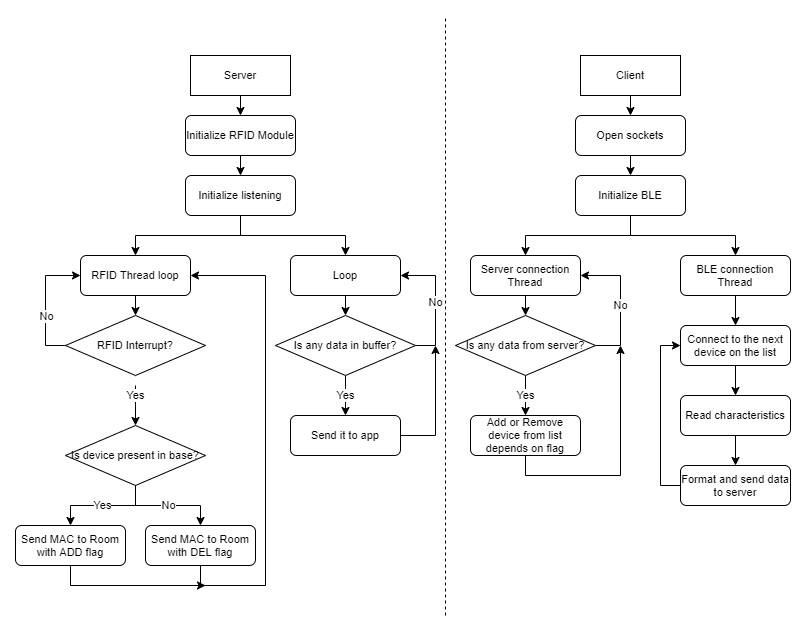

The diagram above was exported from draw.io. Its source (the exported page's mxGraphModel, read from the mxfile embedded in the PNG):
<mxGraphModel dx="2062" dy="794" grid="1" gridSize="10" guides="1" tooltips="1" connect="1" arrows="1" fold="1" page="1" pageScale="1" pageWidth="827" pageHeight="1169" math="0" shadow="0">
  <root>
    <mxCell id="0" />
    <mxCell id="1" parent="0" />
    <mxCell id="UIxsEjxUrRUKmqr9Q7-H-5" style="edgeStyle=orthogonalEdgeStyle;rounded=0;orthogonalLoop=1;jettySize=auto;html=1;exitX=0.5;exitY=1;exitDx=0;exitDy=0;entryX=0.5;entryY=0;entryDx=0;entryDy=0;" parent="1" source="UIxsEjxUrRUKmqr9Q7-H-1" target="UIxsEjxUrRUKmqr9Q7-H-4" edge="1">
      <mxGeometry relative="1" as="geometry" />
    </mxCell>
    <mxCell id="UIxsEjxUrRUKmqr9Q7-H-1" value="Server" style="rounded=0;whiteSpace=wrap;html=1;fontSize=11;" parent="1" vertex="1">
      <mxGeometry x="185" y="40" width="100" height="40" as="geometry" />
    </mxCell>
    <mxCell id="UIxsEjxUrRUKmqr9Q7-H-11" style="edgeStyle=orthogonalEdgeStyle;rounded=0;orthogonalLoop=1;jettySize=auto;html=1;exitX=0.5;exitY=1;exitDx=0;exitDy=0;entryX=0.5;entryY=0;entryDx=0;entryDy=0;" parent="1" source="UIxsEjxUrRUKmqr9Q7-H-2" target="UIxsEjxUrRUKmqr9Q7-H-10" edge="1">
      <mxGeometry relative="1" as="geometry" />
    </mxCell>
    <mxCell id="UIxsEjxUrRUKmqr9Q7-H-13" style="edgeStyle=orthogonalEdgeStyle;rounded=0;orthogonalLoop=1;jettySize=auto;html=1;exitX=0.5;exitY=1;exitDx=0;exitDy=0;entryX=0.5;entryY=0;entryDx=0;entryDy=0;" parent="1" source="UIxsEjxUrRUKmqr9Q7-H-2" target="UIxsEjxUrRUKmqr9Q7-H-12" edge="1">
      <mxGeometry relative="1" as="geometry" />
    </mxCell>
    <mxCell id="UIxsEjxUrRUKmqr9Q7-H-2" value="Initialize listening" style="rounded=1;whiteSpace=wrap;html=1;fontSize=11;" parent="1" vertex="1">
      <mxGeometry x="180" y="160" width="110" height="40" as="geometry" />
    </mxCell>
    <mxCell id="UIxsEjxUrRUKmqr9Q7-H-6" style="edgeStyle=orthogonalEdgeStyle;rounded=0;orthogonalLoop=1;jettySize=auto;html=1;exitX=0.5;exitY=1;exitDx=0;exitDy=0;entryX=0.5;entryY=0;entryDx=0;entryDy=0;" parent="1" source="UIxsEjxUrRUKmqr9Q7-H-4" target="UIxsEjxUrRUKmqr9Q7-H-2" edge="1">
      <mxGeometry relative="1" as="geometry" />
    </mxCell>
    <mxCell id="UIxsEjxUrRUKmqr9Q7-H-4" value="Initialize RFID Module" style="rounded=1;whiteSpace=wrap;html=1;fontSize=11;" parent="1" vertex="1">
      <mxGeometry x="180" y="100" width="110" height="40" as="geometry" />
    </mxCell>
    <mxCell id="UIxsEjxUrRUKmqr9Q7-H-22" style="edgeStyle=orthogonalEdgeStyle;rounded=0;orthogonalLoop=1;jettySize=auto;html=1;exitX=0.5;exitY=1;exitDx=0;exitDy=0;entryX=0.5;entryY=0;entryDx=0;entryDy=0;" parent="1" source="UIxsEjxUrRUKmqr9Q7-H-10" target="UIxsEjxUrRUKmqr9Q7-H-14" edge="1">
      <mxGeometry relative="1" as="geometry" />
    </mxCell>
    <mxCell id="UIxsEjxUrRUKmqr9Q7-H-10" value="RFID Thread loop" style="rounded=1;whiteSpace=wrap;html=1;fontSize=11;" parent="1" vertex="1">
      <mxGeometry x="75" y="240" width="110" height="40" as="geometry" />
    </mxCell>
    <mxCell id="UIxsEjxUrRUKmqr9Q7-H-35" style="edgeStyle=orthogonalEdgeStyle;rounded=0;orthogonalLoop=1;jettySize=auto;html=1;exitX=0.5;exitY=1;exitDx=0;exitDy=0;entryX=0.5;entryY=0;entryDx=0;entryDy=0;fontSize=11;" parent="1" source="UIxsEjxUrRUKmqr9Q7-H-12" target="UIxsEjxUrRUKmqr9Q7-H-32" edge="1">
      <mxGeometry relative="1" as="geometry" />
    </mxCell>
    <mxCell id="UIxsEjxUrRUKmqr9Q7-H-12" value="Loop" style="rounded=1;whiteSpace=wrap;html=1;fontSize=11;" parent="1" vertex="1">
      <mxGeometry x="285" y="240" width="110" height="40" as="geometry" />
    </mxCell>
    <mxCell id="UIxsEjxUrRUKmqr9Q7-H-23" style="edgeStyle=orthogonalEdgeStyle;rounded=0;orthogonalLoop=1;jettySize=auto;html=1;exitX=0;exitY=0.5;exitDx=0;exitDy=0;entryX=0;entryY=0.5;entryDx=0;entryDy=0;" parent="1" source="UIxsEjxUrRUKmqr9Q7-H-14" target="UIxsEjxUrRUKmqr9Q7-H-10" edge="1">
      <mxGeometry relative="1" as="geometry" />
    </mxCell>
    <mxCell id="UIxsEjxUrRUKmqr9Q7-H-24" value="No" style="edgeLabel;html=1;align=center;verticalAlign=middle;resizable=0;points=[];" parent="UIxsEjxUrRUKmqr9Q7-H-23" vertex="1" connectable="0">
      <mxGeometry x="-0.328" y="3" relative="1" as="geometry">
        <mxPoint x="3" y="-8" as="offset" />
      </mxGeometry>
    </mxCell>
    <mxCell id="UIxsEjxUrRUKmqr9Q7-H-14" value="RFID Interrupt?" style="rhombus;whiteSpace=wrap;html=1;fontSize=11;" parent="1" vertex="1">
      <mxGeometry x="60" y="300" width="140" height="60" as="geometry" />
    </mxCell>
    <mxCell id="UIxsEjxUrRUKmqr9Q7-H-21" value="Yes" style="edgeStyle=orthogonalEdgeStyle;rounded=0;orthogonalLoop=1;jettySize=auto;html=1;exitX=0.5;exitY=1;exitDx=0;exitDy=0;entryX=0.5;entryY=0;entryDx=0;entryDy=0;" parent="1" edge="1">
      <mxGeometry x="-0.5" relative="1" as="geometry">
        <mxPoint x="130" y="370" as="sourcePoint" />
        <mxPoint x="130" y="410" as="targetPoint" />
        <mxPoint as="offset" />
      </mxGeometry>
    </mxCell>
    <mxCell id="UIxsEjxUrRUKmqr9Q7-H-27" value="Yes" style="edgeStyle=orthogonalEdgeStyle;rounded=0;orthogonalLoop=1;jettySize=auto;html=1;exitX=0.5;exitY=1;exitDx=0;exitDy=0;entryX=0.5;entryY=0;entryDx=0;entryDy=0;fontSize=11;" parent="1" source="UIxsEjxUrRUKmqr9Q7-H-25" target="UIxsEjxUrRUKmqr9Q7-H-26" edge="1">
      <mxGeometry relative="1" as="geometry" />
    </mxCell>
    <mxCell id="UIxsEjxUrRUKmqr9Q7-H-29" value="No" style="edgeStyle=orthogonalEdgeStyle;rounded=0;orthogonalLoop=1;jettySize=auto;html=1;exitX=0.5;exitY=1;exitDx=0;exitDy=0;entryX=0.5;entryY=0;entryDx=0;entryDy=0;fontSize=11;" parent="1" source="UIxsEjxUrRUKmqr9Q7-H-25" target="UIxsEjxUrRUKmqr9Q7-H-28" edge="1">
      <mxGeometry relative="1" as="geometry">
        <Array as="points">
          <mxPoint x="130" y="490" />
          <mxPoint x="195" y="490" />
        </Array>
      </mxGeometry>
    </mxCell>
    <mxCell id="UIxsEjxUrRUKmqr9Q7-H-25" value="Is device present in base?" style="rhombus;whiteSpace=wrap;html=1;fontSize=11;" parent="1" vertex="1">
      <mxGeometry x="60" y="410" width="140" height="60" as="geometry" />
    </mxCell>
    <mxCell id="UIxsEjxUrRUKmqr9Q7-H-31" style="edgeStyle=orthogonalEdgeStyle;rounded=0;orthogonalLoop=1;jettySize=auto;html=1;exitX=0.5;exitY=1;exitDx=0;exitDy=0;fontSize=11;" parent="1" source="UIxsEjxUrRUKmqr9Q7-H-26" edge="1">
      <mxGeometry relative="1" as="geometry">
        <mxPoint x="200" y="570" as="targetPoint" />
        <Array as="points">
          <mxPoint x="65" y="570" />
        </Array>
      </mxGeometry>
    </mxCell>
    <mxCell id="UIxsEjxUrRUKmqr9Q7-H-26" value="Send MAC to Room with ADD flag" style="rounded=1;whiteSpace=wrap;html=1;fontSize=11;" parent="1" vertex="1">
      <mxGeometry x="10" y="510" width="110" height="40" as="geometry" />
    </mxCell>
    <mxCell id="UIxsEjxUrRUKmqr9Q7-H-30" style="edgeStyle=orthogonalEdgeStyle;rounded=0;orthogonalLoop=1;jettySize=auto;html=1;exitX=0.5;exitY=1;exitDx=0;exitDy=0;fontSize=11;entryX=1;entryY=0.5;entryDx=0;entryDy=0;" parent="1" source="UIxsEjxUrRUKmqr9Q7-H-28" target="UIxsEjxUrRUKmqr9Q7-H-10" edge="1">
      <mxGeometry relative="1" as="geometry">
        <mxPoint x="270" y="260" as="targetPoint" />
        <Array as="points">
          <mxPoint x="195" y="570" />
          <mxPoint x="260" y="570" />
          <mxPoint x="260" y="260" />
        </Array>
      </mxGeometry>
    </mxCell>
    <mxCell id="UIxsEjxUrRUKmqr9Q7-H-28" value="Send MAC to Room with DEL flag" style="rounded=1;whiteSpace=wrap;html=1;fontSize=11;" parent="1" vertex="1">
      <mxGeometry x="140" y="510" width="110" height="40" as="geometry" />
    </mxCell>
    <mxCell id="UIxsEjxUrRUKmqr9Q7-H-34" value="Yes" style="edgeStyle=orthogonalEdgeStyle;rounded=0;orthogonalLoop=1;jettySize=auto;html=1;exitX=0.5;exitY=1;exitDx=0;exitDy=0;entryX=0.5;entryY=0;entryDx=0;entryDy=0;fontSize=11;" parent="1" source="UIxsEjxUrRUKmqr9Q7-H-32" target="UIxsEjxUrRUKmqr9Q7-H-33" edge="1">
      <mxGeometry relative="1" as="geometry" />
    </mxCell>
    <mxCell id="UIxsEjxUrRUKmqr9Q7-H-36" value="No" style="edgeStyle=orthogonalEdgeStyle;rounded=0;orthogonalLoop=1;jettySize=auto;html=1;exitX=1;exitY=0.5;exitDx=0;exitDy=0;entryX=1;entryY=0.5;entryDx=0;entryDy=0;fontSize=11;" parent="1" source="UIxsEjxUrRUKmqr9Q7-H-32" target="UIxsEjxUrRUKmqr9Q7-H-12" edge="1">
      <mxGeometry relative="1" as="geometry" />
    </mxCell>
    <mxCell id="UIxsEjxUrRUKmqr9Q7-H-32" value="Is any data in buffer?" style="rhombus;whiteSpace=wrap;html=1;fontSize=11;" parent="1" vertex="1">
      <mxGeometry x="270" y="300" width="140" height="60" as="geometry" />
    </mxCell>
    <mxCell id="UIxsEjxUrRUKmqr9Q7-H-37" style="edgeStyle=orthogonalEdgeStyle;rounded=0;orthogonalLoop=1;jettySize=auto;html=1;exitX=1;exitY=0.5;exitDx=0;exitDy=0;fontSize=11;" parent="1" source="UIxsEjxUrRUKmqr9Q7-H-33" edge="1">
      <mxGeometry relative="1" as="geometry">
        <mxPoint x="430" y="329.9999999999999" as="targetPoint" />
      </mxGeometry>
    </mxCell>
    <mxCell id="UIxsEjxUrRUKmqr9Q7-H-33" value="Send it to app" style="rounded=1;whiteSpace=wrap;html=1;fontSize=11;" parent="1" vertex="1">
      <mxGeometry x="285" y="400" width="110" height="40" as="geometry" />
    </mxCell>
    <mxCell id="UIxsEjxUrRUKmqr9Q7-H-41" style="edgeStyle=orthogonalEdgeStyle;rounded=0;orthogonalLoop=1;jettySize=auto;html=1;exitX=0.5;exitY=1;exitDx=0;exitDy=0;entryX=0.5;entryY=0;entryDx=0;entryDy=0;fontSize=11;" parent="1" source="UIxsEjxUrRUKmqr9Q7-H-38" target="UIxsEjxUrRUKmqr9Q7-H-40" edge="1">
      <mxGeometry relative="1" as="geometry" />
    </mxCell>
    <mxCell id="UIxsEjxUrRUKmqr9Q7-H-38" value="Client" style="rounded=0;whiteSpace=wrap;html=1;fontSize=11;" parent="1" vertex="1">
      <mxGeometry x="575" y="40" width="100" height="40" as="geometry" />
    </mxCell>
    <mxCell id="UIxsEjxUrRUKmqr9Q7-H-39" value="" style="endArrow=none;dashed=1;html=1;fontSize=11;" parent="1" edge="1">
      <mxGeometry width="50" height="50" relative="1" as="geometry">
        <mxPoint x="440" y="600" as="sourcePoint" />
        <mxPoint x="440" as="targetPoint" />
      </mxGeometry>
    </mxCell>
    <mxCell id="UIxsEjxUrRUKmqr9Q7-H-43" style="edgeStyle=orthogonalEdgeStyle;rounded=0;orthogonalLoop=1;jettySize=auto;html=1;exitX=0.5;exitY=1;exitDx=0;exitDy=0;entryX=0.5;entryY=0;entryDx=0;entryDy=0;fontSize=11;" parent="1" source="UIxsEjxUrRUKmqr9Q7-H-40" target="UIxsEjxUrRUKmqr9Q7-H-42" edge="1">
      <mxGeometry relative="1" as="geometry" />
    </mxCell>
    <mxCell id="UIxsEjxUrRUKmqr9Q7-H-40" value="Open sockets" style="rounded=1;whiteSpace=wrap;html=1;fontSize=11;" parent="1" vertex="1">
      <mxGeometry x="570" y="100" width="110" height="40" as="geometry" />
    </mxCell>
    <mxCell id="UIxsEjxUrRUKmqr9Q7-H-46" style="edgeStyle=orthogonalEdgeStyle;rounded=0;orthogonalLoop=1;jettySize=auto;html=1;exitX=0.5;exitY=1;exitDx=0;exitDy=0;entryX=0.5;entryY=0;entryDx=0;entryDy=0;fontSize=11;" parent="1" source="UIxsEjxUrRUKmqr9Q7-H-42" target="UIxsEjxUrRUKmqr9Q7-H-45" edge="1">
      <mxGeometry relative="1" as="geometry" />
    </mxCell>
    <mxCell id="UIxsEjxUrRUKmqr9Q7-H-48" style="edgeStyle=orthogonalEdgeStyle;rounded=0;orthogonalLoop=1;jettySize=auto;html=1;exitX=0.5;exitY=1;exitDx=0;exitDy=0;fontSize=11;" parent="1" source="UIxsEjxUrRUKmqr9Q7-H-42" target="UIxsEjxUrRUKmqr9Q7-H-47" edge="1">
      <mxGeometry relative="1" as="geometry" />
    </mxCell>
    <mxCell id="UIxsEjxUrRUKmqr9Q7-H-42" value="Initialize BLE" style="rounded=1;whiteSpace=wrap;html=1;fontSize=11;" parent="1" vertex="1">
      <mxGeometry x="570" y="160" width="110" height="40" as="geometry" />
    </mxCell>
    <mxCell id="UIxsEjxUrRUKmqr9Q7-H-50" style="edgeStyle=orthogonalEdgeStyle;rounded=0;orthogonalLoop=1;jettySize=auto;html=1;exitX=0.5;exitY=1;exitDx=0;exitDy=0;entryX=0.5;entryY=0;entryDx=0;entryDy=0;fontSize=11;" parent="1" source="UIxsEjxUrRUKmqr9Q7-H-45" target="UIxsEjxUrRUKmqr9Q7-H-49" edge="1">
      <mxGeometry relative="1" as="geometry" />
    </mxCell>
    <mxCell id="UIxsEjxUrRUKmqr9Q7-H-45" value="Server connection Thread" style="rounded=1;whiteSpace=wrap;html=1;fontSize=11;" parent="1" vertex="1">
      <mxGeometry x="465" y="240" width="110" height="40" as="geometry" />
    </mxCell>
    <mxCell id="UIxsEjxUrRUKmqr9Q7-H-56" style="edgeStyle=orthogonalEdgeStyle;rounded=0;orthogonalLoop=1;jettySize=auto;html=1;exitX=0.5;exitY=1;exitDx=0;exitDy=0;entryX=0.5;entryY=0;entryDx=0;entryDy=0;fontSize=11;" parent="1" source="UIxsEjxUrRUKmqr9Q7-H-47" target="UIxsEjxUrRUKmqr9Q7-H-55" edge="1">
      <mxGeometry relative="1" as="geometry" />
    </mxCell>
    <mxCell id="UIxsEjxUrRUKmqr9Q7-H-47" value="BLE connection Thread" style="rounded=1;whiteSpace=wrap;html=1;fontSize=11;" parent="1" vertex="1">
      <mxGeometry x="675" y="240" width="110" height="40" as="geometry" />
    </mxCell>
    <mxCell id="UIxsEjxUrRUKmqr9Q7-H-51" value="No" style="edgeStyle=orthogonalEdgeStyle;rounded=0;orthogonalLoop=1;jettySize=auto;html=1;exitX=1;exitY=0.5;exitDx=0;exitDy=0;entryX=1;entryY=0.5;entryDx=0;entryDy=0;fontSize=11;" parent="1" source="UIxsEjxUrRUKmqr9Q7-H-49" target="UIxsEjxUrRUKmqr9Q7-H-45" edge="1">
      <mxGeometry x="-0.04" relative="1" as="geometry">
        <Array as="points">
          <mxPoint x="615" y="330" />
          <mxPoint x="615" y="260" />
        </Array>
        <mxPoint as="offset" />
      </mxGeometry>
    </mxCell>
    <mxCell id="UIxsEjxUrRUKmqr9Q7-H-53" value="Yes" style="edgeStyle=orthogonalEdgeStyle;rounded=0;orthogonalLoop=1;jettySize=auto;html=1;exitX=0.5;exitY=1;exitDx=0;exitDy=0;entryX=0.5;entryY=0;entryDx=0;entryDy=0;fontSize=11;" parent="1" source="UIxsEjxUrRUKmqr9Q7-H-49" target="UIxsEjxUrRUKmqr9Q7-H-52" edge="1">
      <mxGeometry relative="1" as="geometry" />
    </mxCell>
    <mxCell id="UIxsEjxUrRUKmqr9Q7-H-49" value="Is any data from server?" style="rhombus;whiteSpace=wrap;html=1;fontSize=11;" parent="1" vertex="1">
      <mxGeometry x="450" y="300" width="140" height="60" as="geometry" />
    </mxCell>
    <mxCell id="UIxsEjxUrRUKmqr9Q7-H-54" style="edgeStyle=orthogonalEdgeStyle;rounded=0;orthogonalLoop=1;jettySize=auto;html=1;exitX=0.5;exitY=1;exitDx=0;exitDy=0;fontSize=11;" parent="1" source="UIxsEjxUrRUKmqr9Q7-H-52" edge="1">
      <mxGeometry relative="1" as="geometry">
        <mxPoint x="615" y="329.9999999999999" as="targetPoint" />
      </mxGeometry>
    </mxCell>
    <mxCell id="UIxsEjxUrRUKmqr9Q7-H-52" value="Add or Remove device from list depends on flag" style="rounded=1;whiteSpace=wrap;html=1;fontSize=11;" parent="1" vertex="1">
      <mxGeometry x="465" y="400" width="110" height="40" as="geometry" />
    </mxCell>
    <mxCell id="UIxsEjxUrRUKmqr9Q7-H-58" style="edgeStyle=orthogonalEdgeStyle;rounded=0;orthogonalLoop=1;jettySize=auto;html=1;exitX=0.5;exitY=1;exitDx=0;exitDy=0;entryX=0.5;entryY=0;entryDx=0;entryDy=0;fontSize=11;" parent="1" source="UIxsEjxUrRUKmqr9Q7-H-55" target="UIxsEjxUrRUKmqr9Q7-H-57" edge="1">
      <mxGeometry relative="1" as="geometry" />
    </mxCell>
    <mxCell id="UIxsEjxUrRUKmqr9Q7-H-55" value="Connect to the next device on the list" style="rounded=1;whiteSpace=wrap;html=1;fontSize=11;" parent="1" vertex="1">
      <mxGeometry x="675" y="310" width="110" height="40" as="geometry" />
    </mxCell>
    <mxCell id="UIxsEjxUrRUKmqr9Q7-H-60" style="edgeStyle=orthogonalEdgeStyle;rounded=0;orthogonalLoop=1;jettySize=auto;html=1;exitX=0.5;exitY=1;exitDx=0;exitDy=0;entryX=0.5;entryY=0;entryDx=0;entryDy=0;fontSize=11;" parent="1" source="UIxsEjxUrRUKmqr9Q7-H-57" target="UIxsEjxUrRUKmqr9Q7-H-59" edge="1">
      <mxGeometry relative="1" as="geometry" />
    </mxCell>
    <mxCell id="UIxsEjxUrRUKmqr9Q7-H-57" value="Read characteristics" style="rounded=1;whiteSpace=wrap;html=1;fontSize=11;" parent="1" vertex="1">
      <mxGeometry x="675" y="380" width="110" height="40" as="geometry" />
    </mxCell>
    <mxCell id="UIxsEjxUrRUKmqr9Q7-H-61" style="edgeStyle=orthogonalEdgeStyle;rounded=0;orthogonalLoop=1;jettySize=auto;html=1;exitX=0;exitY=0.5;exitDx=0;exitDy=0;entryX=0;entryY=0.5;entryDx=0;entryDy=0;fontSize=11;" parent="1" source="UIxsEjxUrRUKmqr9Q7-H-59" target="UIxsEjxUrRUKmqr9Q7-H-55" edge="1">
      <mxGeometry relative="1" as="geometry" />
    </mxCell>
    <mxCell id="UIxsEjxUrRUKmqr9Q7-H-59" value="Format and send data to server" style="rounded=1;whiteSpace=wrap;html=1;fontSize=11;" parent="1" vertex="1">
      <mxGeometry x="675" y="450" width="110" height="40" as="geometry" />
    </mxCell>
  </root>
</mxGraphModel>